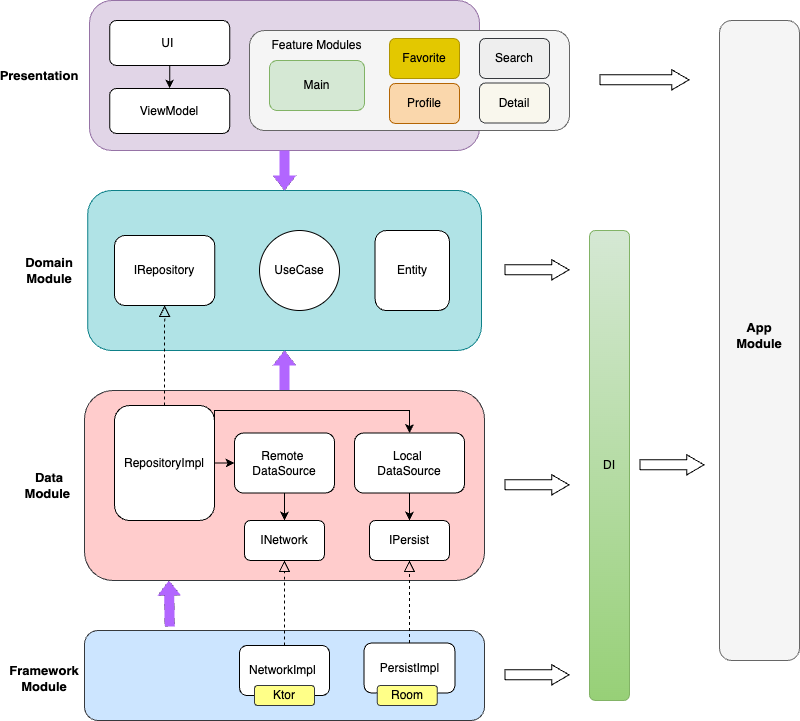

The diagram above was exported from draw.io. Its source (the exported page's mxGraphModel, read from the mxfile embedded in the PNG):
<mxGraphModel dx="1357" dy="2020" grid="1" gridSize="10" guides="1" tooltips="1" connect="1" arrows="1" fold="1" page="1" pageScale="1" pageWidth="850" pageHeight="1100" math="0" shadow="0">
  <root>
    <mxCell id="0" />
    <mxCell id="1" parent="0" />
    <mxCell id="WF5tCM3-zrHuQuenkyzX-12" value="" style="rounded=1;whiteSpace=wrap;html=1;fillColor=#b0e3e6;strokeColor=#0e8088;" vertex="1" parent="1">
      <mxGeometry x="198.13" y="160" width="393.75" height="160" as="geometry" />
    </mxCell>
    <mxCell id="WF5tCM3-zrHuQuenkyzX-24" value="&lt;span style=&quot;background-color: initial;&quot;&gt;IRepository&lt;/span&gt;&lt;div data-eusoft-did-translate-attribute-en=&quot;1&quot;&gt;&lt;span class=&quot;eusoft-eudic-chrome-extension-translate-content highlight&quot;&gt;&lt;/span&gt;&lt;/div&gt;" style="rounded=1;whiteSpace=wrap;html=1;" vertex="1" parent="1">
      <mxGeometry x="225.01000000000002" y="205" width="100.27" height="70" as="geometry" />
    </mxCell>
    <mxCell id="WF5tCM3-zrHuQuenkyzX-31" value="UseCase" style="ellipse;whiteSpace=wrap;html=1;aspect=fixed;" vertex="1" parent="1">
      <mxGeometry x="369.99712598425197" y="200" width="80" height="80" as="geometry" />
    </mxCell>
    <mxCell id="WF5tCM3-zrHuQuenkyzX-23" value="Entity" style="rounded=1;whiteSpace=wrap;html=1;" vertex="1" parent="1">
      <mxGeometry x="485.59314960629916" y="200" width="74.40944881889764" height="80" as="geometry" />
    </mxCell>
    <mxCell id="WF5tCM3-zrHuQuenkyzX-42" value="&lt;b&gt;&lt;font style=&quot;font-size: 13px;&quot;&gt;Domain Module&lt;/font&gt;&lt;/b&gt;" style="text;html=1;align=center;verticalAlign=middle;whiteSpace=wrap;rounded=0;" vertex="1" parent="1">
      <mxGeometry x="130" y="225" width="60" height="30" as="geometry" />
    </mxCell>
    <mxCell id="WF5tCM3-zrHuQuenkyzX-48" value="&lt;b&gt;&lt;font style=&quot;font-size: 13px;&quot;&gt;Data Module&lt;/font&gt;&lt;/b&gt;&lt;span class=&quot;eusoft-eudic-chrome-extension-translate-content highlight&quot;&gt;&lt;span class=&quot;eusoft-eudic-chrome-extension-translate-white-space ng-star-inserted&quot;&gt;&amp;nbsp;&lt;/span&gt;&lt;/span&gt;" style="text;html=1;align=center;verticalAlign=middle;whiteSpace=wrap;rounded=0;" vertex="1" parent="1">
      <mxGeometry x="130" y="440" width="60" height="30" as="geometry" />
    </mxCell>
    <mxCell id="WF5tCM3-zrHuQuenkyzX-63" value="" style="rounded=1;whiteSpace=wrap;html=1;fillColor=#e1d5e7;strokeColor=#9673a6;" vertex="1" parent="1">
      <mxGeometry x="200" y="-30" width="390" height="150" as="geometry" />
    </mxCell>
    <mxCell id="WF5tCM3-zrHuQuenkyzX-64" value="UI&amp;nbsp;" style="rounded=1;whiteSpace=wrap;html=1;" vertex="1" parent="1">
      <mxGeometry x="220.13" y="-10" width="120" height="45" as="geometry" />
    </mxCell>
    <mxCell id="WF5tCM3-zrHuQuenkyzX-65" value="ViewModel" style="rounded=1;whiteSpace=wrap;html=1;" vertex="1" parent="1">
      <mxGeometry x="220.13" y="58" width="120" height="45" as="geometry" />
    </mxCell>
    <mxCell id="WF5tCM3-zrHuQuenkyzX-66" value="" style="endArrow=classic;html=1;rounded=0;exitX=0.5;exitY=1;exitDx=0;exitDy=0;entryX=0.5;entryY=0;entryDx=0;entryDy=0;" edge="1" parent="1" source="WF5tCM3-zrHuQuenkyzX-64" target="WF5tCM3-zrHuQuenkyzX-65">
      <mxGeometry width="50" height="50" relative="1" as="geometry">
        <mxPoint x="570" y="240" as="sourcePoint" />
        <mxPoint x="620" y="190" as="targetPoint" />
      </mxGeometry>
    </mxCell>
    <mxCell id="WF5tCM3-zrHuQuenkyzX-67" value="&lt;span style=&quot;font-size: 13px;&quot;&gt;&lt;b&gt;Presentation&lt;/b&gt;&lt;/span&gt;&lt;span class=&quot;eusoft-eudic-chrome-extension-translate-content highlight&quot;&gt;&lt;/span&gt;" style="text;html=1;align=center;verticalAlign=middle;whiteSpace=wrap;rounded=0;" vertex="1" parent="1">
      <mxGeometry x="120" y="30" width="60" height="30" as="geometry" />
    </mxCell>
    <mxCell id="WF5tCM3-zrHuQuenkyzX-70" value="" style="group" vertex="1" connectable="0" parent="1">
      <mxGeometry x="360" width="320" height="100" as="geometry" />
    </mxCell>
    <mxCell id="WF5tCM3-zrHuQuenkyzX-2" value="" style="rounded=1;whiteSpace=wrap;html=1;fillColor=#f5f5f5;fontColor=#333333;strokeColor=#666666;" vertex="1" parent="WF5tCM3-zrHuQuenkyzX-70">
      <mxGeometry width="320" height="100" as="geometry" />
    </mxCell>
    <mxCell id="WF5tCM3-zrHuQuenkyzX-3" value="Feature Modules" style="text;html=1;align=center;verticalAlign=middle;whiteSpace=wrap;rounded=0;" vertex="1" parent="WF5tCM3-zrHuQuenkyzX-70">
      <mxGeometry x="15" width="105" height="30" as="geometry" />
    </mxCell>
    <mxCell id="WF5tCM3-zrHuQuenkyzX-4" value="Main" style="rounded=1;whiteSpace=wrap;html=1;fillColor=#d5e8d4;strokeColor=#82b366;" vertex="1" parent="WF5tCM3-zrHuQuenkyzX-70">
      <mxGeometry x="20" y="30" width="95" height="50" as="geometry" />
    </mxCell>
    <mxCell id="WF5tCM3-zrHuQuenkyzX-5" value="Search&lt;span class=&quot;eusoft-eudic-chrome-extension-translate-content highlight&quot;&gt;&lt;/span&gt;" style="rounded=1;whiteSpace=wrap;html=1;fillColor=#eeeeee;strokeColor=#36393d;" vertex="1" parent="WF5tCM3-zrHuQuenkyzX-70">
      <mxGeometry x="230" y="8" width="70" height="40" as="geometry" />
    </mxCell>
    <mxCell id="WF5tCM3-zrHuQuenkyzX-6" value="Favorite&lt;span class=&quot;eusoft-eudic-chrome-extension-translate-content highlight&quot;&gt;&lt;/span&gt;" style="rounded=1;whiteSpace=wrap;html=1;fillColor=#e3c800;fontColor=#000000;strokeColor=#B09500;" vertex="1" parent="WF5tCM3-zrHuQuenkyzX-70">
      <mxGeometry x="140" y="8" width="70" height="40" as="geometry" />
    </mxCell>
    <mxCell id="WF5tCM3-zrHuQuenkyzX-7" value="Profile" style="rounded=1;whiteSpace=wrap;html=1;fillColor=#fad7ac;strokeColor=#b46504;" vertex="1" parent="WF5tCM3-zrHuQuenkyzX-70">
      <mxGeometry x="140" y="53" width="70" height="40" as="geometry" />
    </mxCell>
    <mxCell id="WF5tCM3-zrHuQuenkyzX-8" value="Detail&lt;span class=&quot;eusoft-eudic-chrome-extension-translate-content highlight&quot;&gt;&lt;/span&gt;" style="rounded=1;whiteSpace=wrap;html=1;fillColor=#f9f7ed;strokeColor=#36393d;" vertex="1" parent="WF5tCM3-zrHuQuenkyzX-70">
      <mxGeometry x="230" y="52.5" width="70" height="40" as="geometry" />
    </mxCell>
    <mxCell id="WF5tCM3-zrHuQuenkyzX-71" value="" style="shape=flexArrow;endArrow=classic;html=1;rounded=0;endWidth=13.333333333333334;endSize=5;startSize=5;strokeWidth=0;fillColor=#B266FF;exitX=0.5;exitY=1;exitDx=0;exitDy=0;entryX=0.5;entryY=0;entryDx=0;entryDy=0;" edge="1" parent="1" source="WF5tCM3-zrHuQuenkyzX-63" target="WF5tCM3-zrHuQuenkyzX-12">
      <mxGeometry width="50" height="50" relative="1" as="geometry">
        <mxPoint x="90" y="140" as="sourcePoint" />
        <mxPoint x="60" y="170" as="targetPoint" />
      </mxGeometry>
    </mxCell>
    <mxCell id="WF5tCM3-zrHuQuenkyzX-72" value="" style="shape=flexArrow;endArrow=classic;html=1;rounded=0;endWidth=13.333333333333334;endSize=5;startSize=5;strokeWidth=0;fillColor=#B266FF;exitX=0.5;exitY=0;exitDx=0;exitDy=0;entryX=0.5;entryY=1;entryDx=0;entryDy=0;" edge="1" parent="1" source="WF5tCM3-zrHuQuenkyzX-14" target="WF5tCM3-zrHuQuenkyzX-12">
      <mxGeometry width="50" height="50" relative="1" as="geometry">
        <mxPoint x="660" y="290" as="sourcePoint" />
        <mxPoint x="660" y="330" as="targetPoint" />
      </mxGeometry>
    </mxCell>
    <mxCell id="WF5tCM3-zrHuQuenkyzX-73" value="" style="group" vertex="1" connectable="0" parent="1">
      <mxGeometry x="195.01" y="360" width="400" height="190" as="geometry" />
    </mxCell>
    <mxCell id="WF5tCM3-zrHuQuenkyzX-14" value="" style="rounded=1;whiteSpace=wrap;html=1;fillColor=#ffcccc;strokeColor=#36393d;" vertex="1" parent="WF5tCM3-zrHuQuenkyzX-73">
      <mxGeometry width="400" height="190" as="geometry" />
    </mxCell>
    <mxCell id="WF5tCM3-zrHuQuenkyzX-29" value="Repository&lt;span style=&quot;background-color: initial;&quot;&gt;Impl&lt;/span&gt;" style="rounded=1;whiteSpace=wrap;html=1;" vertex="1" parent="WF5tCM3-zrHuQuenkyzX-73">
      <mxGeometry x="30" y="15" width="100" height="115" as="geometry" />
    </mxCell>
    <mxCell id="WF5tCM3-zrHuQuenkyzX-34" value="Remote&lt;span class=&quot;eusoft-eudic-chrome-extension-translate-content highlight&quot;&gt;&lt;span class=&quot;eusoft-eudic-chrome-extension-translate-white-space ng-star-inserted&quot;&gt;&amp;nbsp;&lt;/span&gt;&lt;/span&gt;&lt;div data-eusoft-did-translate-attribute-en=&quot;1&quot;&gt;&lt;span style=&quot;background-color: initial;&quot;&gt;DataSource&lt;/span&gt;&lt;span class=&quot;eusoft-eudic-chrome-extension-translate-content highlight&quot;&gt;&lt;/span&gt;&lt;/div&gt;" style="rounded=1;whiteSpace=wrap;html=1;" vertex="1" parent="WF5tCM3-zrHuQuenkyzX-73">
      <mxGeometry x="150" y="42.5" width="100" height="60" as="geometry" />
    </mxCell>
    <mxCell id="WF5tCM3-zrHuQuenkyzX-35" value="Local&amp;nbsp;&lt;div data-eusoft-did-translate-attribute-en=&quot;1&quot;&gt;DataSource&lt;span class=&quot;eusoft-eudic-chrome-extension-translate-content highlight&quot;&gt;&lt;/span&gt;&lt;/div&gt;" style="rounded=1;whiteSpace=wrap;html=1;" vertex="1" parent="WF5tCM3-zrHuQuenkyzX-73">
      <mxGeometry x="270" y="42.5" width="110" height="60" as="geometry" />
    </mxCell>
    <mxCell id="WF5tCM3-zrHuQuenkyzX-43" value="INetwork" style="rounded=1;whiteSpace=wrap;html=1;" vertex="1" parent="WF5tCM3-zrHuQuenkyzX-73">
      <mxGeometry x="160" y="130" width="80" height="40" as="geometry" />
    </mxCell>
    <mxCell id="WF5tCM3-zrHuQuenkyzX-44" value="IPersist" style="rounded=1;whiteSpace=wrap;html=1;" vertex="1" parent="WF5tCM3-zrHuQuenkyzX-73">
      <mxGeometry x="285" y="130" width="80" height="40" as="geometry" />
    </mxCell>
    <mxCell id="WF5tCM3-zrHuQuenkyzX-53" value="" style="endArrow=classic;html=1;rounded=0;entryX=0;entryY=0.5;entryDx=0;entryDy=0;exitX=1;exitY=0.5;exitDx=0;exitDy=0;" edge="1" parent="WF5tCM3-zrHuQuenkyzX-73" source="WF5tCM3-zrHuQuenkyzX-29" target="WF5tCM3-zrHuQuenkyzX-34">
      <mxGeometry width="50" height="50" relative="1" as="geometry">
        <mxPoint x="-110" y="270" as="sourcePoint" />
        <mxPoint x="-60" y="220" as="targetPoint" />
      </mxGeometry>
    </mxCell>
    <mxCell id="WF5tCM3-zrHuQuenkyzX-54" value="" style="endArrow=classic;html=1;rounded=0;exitX=1;exitY=0.25;exitDx=0;exitDy=0;entryX=0.5;entryY=0;entryDx=0;entryDy=0;edgeStyle=orthogonalEdgeStyle;elbow=vertical;" edge="1" parent="WF5tCM3-zrHuQuenkyzX-73" source="WF5tCM3-zrHuQuenkyzX-29" target="WF5tCM3-zrHuQuenkyzX-35">
      <mxGeometry width="50" height="50" relative="1" as="geometry">
        <mxPoint x="230" y="50" as="sourcePoint" />
        <mxPoint x="280" as="targetPoint" />
        <Array as="points">
          <mxPoint x="130" y="20" />
          <mxPoint x="325" y="20" />
        </Array>
      </mxGeometry>
    </mxCell>
    <mxCell id="WF5tCM3-zrHuQuenkyzX-56" value="" style="endArrow=classic;html=1;rounded=0;exitX=0.5;exitY=1;exitDx=0;exitDy=0;entryX=0.5;entryY=0;entryDx=0;entryDy=0;" edge="1" parent="WF5tCM3-zrHuQuenkyzX-73" source="WF5tCM3-zrHuQuenkyzX-34" target="WF5tCM3-zrHuQuenkyzX-43">
      <mxGeometry width="50" height="50" relative="1" as="geometry">
        <mxPoint x="-80" y="300" as="sourcePoint" />
        <mxPoint x="-30" y="250" as="targetPoint" />
      </mxGeometry>
    </mxCell>
    <mxCell id="WF5tCM3-zrHuQuenkyzX-57" value="" style="endArrow=classic;html=1;rounded=0;exitX=0.5;exitY=1;exitDx=0;exitDy=0;entryX=0.5;entryY=0;entryDx=0;entryDy=0;" edge="1" parent="WF5tCM3-zrHuQuenkyzX-73" source="WF5tCM3-zrHuQuenkyzX-35" target="WF5tCM3-zrHuQuenkyzX-44">
      <mxGeometry width="50" height="50" relative="1" as="geometry">
        <mxPoint x="210" y="113" as="sourcePoint" />
        <mxPoint x="210" y="140" as="targetPoint" />
      </mxGeometry>
    </mxCell>
    <mxCell id="WF5tCM3-zrHuQuenkyzX-74" value="" style="group" vertex="1" connectable="0" parent="1">
      <mxGeometry x="125.01" y="600" width="470" height="90" as="geometry" />
    </mxCell>
    <mxCell id="WF5tCM3-zrHuQuenkyzX-58" value="&lt;b&gt;&lt;font style=&quot;font-size: 13px;&quot;&gt;Framework Module&lt;/font&gt;&lt;/b&gt;&lt;span class=&quot;eusoft-eudic-chrome-extension-translate-content highlight&quot;&gt;&lt;/span&gt;" style="text;html=1;align=center;verticalAlign=middle;whiteSpace=wrap;rounded=0;" vertex="1" parent="WF5tCM3-zrHuQuenkyzX-74">
      <mxGeometry y="32.5" width="60" height="30" as="geometry" />
    </mxCell>
    <mxCell id="WF5tCM3-zrHuQuenkyzX-17" value="" style="rounded=1;whiteSpace=wrap;html=1;fillColor=#cce5ff;strokeColor=#36393d;" vertex="1" parent="WF5tCM3-zrHuQuenkyzX-74">
      <mxGeometry x="70" width="400" height="90" as="geometry" />
    </mxCell>
    <mxCell id="WF5tCM3-zrHuQuenkyzX-15" value="NetworkImpl&lt;span class=&quot;eusoft-eudic-chrome-extension-translate-content highlight&quot;&gt;&lt;/span&gt;&lt;span class=&quot;eusoft-eudic-chrome-extension-translate-content highlight&quot;&gt;&lt;span class=&quot;eusoft-eudic-chrome-extension-translate-white-space ng-star-inserted&quot;&gt;&amp;nbsp;&lt;/span&gt;&lt;/span&gt;" style="rounded=1;whiteSpace=wrap;html=1;" vertex="1" parent="WF5tCM3-zrHuQuenkyzX-74">
      <mxGeometry x="225" y="15" width="90" height="50" as="geometry" />
    </mxCell>
    <mxCell id="WF5tCM3-zrHuQuenkyzX-16" value="PersistImpl&lt;span class=&quot;eusoft-eudic-chrome-extension-translate-content highlight&quot;&gt;&lt;/span&gt;" style="rounded=1;whiteSpace=wrap;html=1;" vertex="1" parent="WF5tCM3-zrHuQuenkyzX-74">
      <mxGeometry x="349.59999999999997" y="12.5" width="90.8" height="50" as="geometry" />
    </mxCell>
    <mxCell id="WF5tCM3-zrHuQuenkyzX-45" value="Ktor" style="rounded=1;whiteSpace=wrap;html=1;fillColor=#ffff88;strokeColor=#36393d;" vertex="1" parent="WF5tCM3-zrHuQuenkyzX-74">
      <mxGeometry x="240" y="55" width="60" height="20" as="geometry" />
    </mxCell>
    <mxCell id="WF5tCM3-zrHuQuenkyzX-46" value="Room" style="rounded=1;whiteSpace=wrap;html=1;fillColor=#ffff88;strokeColor=#36393d;" vertex="1" parent="WF5tCM3-zrHuQuenkyzX-74">
      <mxGeometry x="362.8" y="55" width="60" height="20" as="geometry" />
    </mxCell>
    <mxCell id="WF5tCM3-zrHuQuenkyzX-60" value="" style="endArrow=block;dashed=1;endFill=0;endSize=9;html=1;rounded=0;exitX=0.5;exitY=0;exitDx=0;exitDy=0;" edge="1" parent="1" source="WF5tCM3-zrHuQuenkyzX-15" target="WF5tCM3-zrHuQuenkyzX-43">
      <mxGeometry width="160" relative="1" as="geometry">
        <mxPoint x="290" y="385" as="sourcePoint" />
        <mxPoint x="290" y="285" as="targetPoint" />
      </mxGeometry>
    </mxCell>
    <mxCell id="WF5tCM3-zrHuQuenkyzX-61" value="" style="endArrow=block;dashed=1;endFill=0;endSize=9;html=1;rounded=0;exitX=0.5;exitY=0;exitDx=0;exitDy=0;entryX=0.5;entryY=1;entryDx=0;entryDy=0;" edge="1" parent="1" source="WF5tCM3-zrHuQuenkyzX-16" target="WF5tCM3-zrHuQuenkyzX-44">
      <mxGeometry width="160" relative="1" as="geometry">
        <mxPoint x="410" y="625" as="sourcePoint" />
        <mxPoint x="410" y="540" as="targetPoint" />
      </mxGeometry>
    </mxCell>
    <mxCell id="WF5tCM3-zrHuQuenkyzX-49" value="" style="endArrow=block;dashed=1;endFill=0;endSize=9;html=1;rounded=0;entryX=0.5;entryY=1;entryDx=0;entryDy=0;exitX=0.5;exitY=0;exitDx=0;exitDy=0;" edge="1" parent="1" source="WF5tCM3-zrHuQuenkyzX-29" target="WF5tCM3-zrHuQuenkyzX-24">
      <mxGeometry width="160" relative="1" as="geometry">
        <mxPoint x="340" y="450" as="sourcePoint" />
        <mxPoint x="500" y="450" as="targetPoint" />
      </mxGeometry>
    </mxCell>
    <mxCell id="WF5tCM3-zrHuQuenkyzX-75" value="" style="shape=flexArrow;endArrow=classic;html=1;rounded=0;endWidth=13.333333333333334;endSize=5;startSize=5;strokeWidth=0;fillColor=#B266FF;exitX=0.213;exitY=-0.044;exitDx=0;exitDy=0;entryX=0.5;entryY=1;entryDx=0;entryDy=0;exitPerimeter=0;" edge="1" parent="1" source="WF5tCM3-zrHuQuenkyzX-17">
      <mxGeometry width="50" height="50" relative="1" as="geometry">
        <mxPoint x="279.46" y="590" as="sourcePoint" />
        <mxPoint x="279.46" y="550" as="targetPoint" />
      </mxGeometry>
    </mxCell>
    <mxCell id="WF5tCM3-zrHuQuenkyzX-78" value="" style="shape=flexArrow;endArrow=classic;html=1;rounded=0;endWidth=9.333333333333334;endSize=5.44;" edge="1" parent="1">
      <mxGeometry width="50" height="50" relative="1" as="geometry">
        <mxPoint x="710" y="49.33" as="sourcePoint" />
        <mxPoint x="800" y="49.33" as="targetPoint" />
      </mxGeometry>
    </mxCell>
    <mxCell id="WF5tCM3-zrHuQuenkyzX-80" value="" style="group" vertex="1" connectable="0" parent="1">
      <mxGeometry x="830" y="-10" width="80" height="640" as="geometry" />
    </mxCell>
    <mxCell id="WF5tCM3-zrHuQuenkyzX-76" value="" style="rounded=1;whiteSpace=wrap;html=1;fillColor=#f5f5f5;fontColor=#333333;strokeColor=#666666;" vertex="1" parent="WF5tCM3-zrHuQuenkyzX-80">
      <mxGeometry width="80" height="640" as="geometry" />
    </mxCell>
    <mxCell id="WF5tCM3-zrHuQuenkyzX-77" value="&lt;font style=&quot;font-size: 13px;&quot;&gt;&lt;b&gt;App Module&lt;/b&gt;&lt;/font&gt;&lt;span class=&quot;eusoft-eudic-chrome-extension-translate-content highlight&quot;&gt;&lt;/span&gt;" style="text;html=1;align=center;verticalAlign=middle;whiteSpace=wrap;rounded=0;" vertex="1" parent="WF5tCM3-zrHuQuenkyzX-80">
      <mxGeometry x="10" y="300" width="60" height="30" as="geometry" />
    </mxCell>
    <mxCell id="WF5tCM3-zrHuQuenkyzX-81" value="DI" style="rounded=1;whiteSpace=wrap;html=1;fillColor=#d5e8d4;gradientColor=#97d077;strokeColor=#82b366;" vertex="1" parent="1">
      <mxGeometry x="700" y="200" width="40" height="470" as="geometry" />
    </mxCell>
    <mxCell id="WF5tCM3-zrHuQuenkyzX-82" value="" style="shape=flexArrow;endArrow=classic;html=1;rounded=0;endWidth=9.333333333333334;endSize=5.44;" edge="1" parent="1">
      <mxGeometry width="50" height="50" relative="1" as="geometry">
        <mxPoint x="615.01" y="239.33" as="sourcePoint" />
        <mxPoint x="680" y="239.33" as="targetPoint" />
      </mxGeometry>
    </mxCell>
    <mxCell id="WF5tCM3-zrHuQuenkyzX-83" value="" style="shape=flexArrow;endArrow=classic;html=1;rounded=0;endWidth=9.333333333333334;endSize=5.44;" edge="1" parent="1">
      <mxGeometry width="50" height="50" relative="1" as="geometry">
        <mxPoint x="615.01" y="454.33000000000004" as="sourcePoint" />
        <mxPoint x="680" y="454.33000000000004" as="targetPoint" />
      </mxGeometry>
    </mxCell>
    <mxCell id="WF5tCM3-zrHuQuenkyzX-84" value="" style="shape=flexArrow;endArrow=classic;html=1;rounded=0;endWidth=9.333333333333334;endSize=5.44;" edge="1" parent="1">
      <mxGeometry width="50" height="50" relative="1" as="geometry">
        <mxPoint x="615.01" y="644.33" as="sourcePoint" />
        <mxPoint x="680" y="644.33" as="targetPoint" />
      </mxGeometry>
    </mxCell>
    <mxCell id="WF5tCM3-zrHuQuenkyzX-85" value="" style="shape=flexArrow;endArrow=classic;html=1;rounded=0;endWidth=9.333333333333334;endSize=5.44;" edge="1" parent="1">
      <mxGeometry width="50" height="50" relative="1" as="geometry">
        <mxPoint x="750" y="434.33000000000004" as="sourcePoint" />
        <mxPoint x="814.99" y="434.33000000000004" as="targetPoint" />
      </mxGeometry>
    </mxCell>
  </root>
</mxGraphModel>